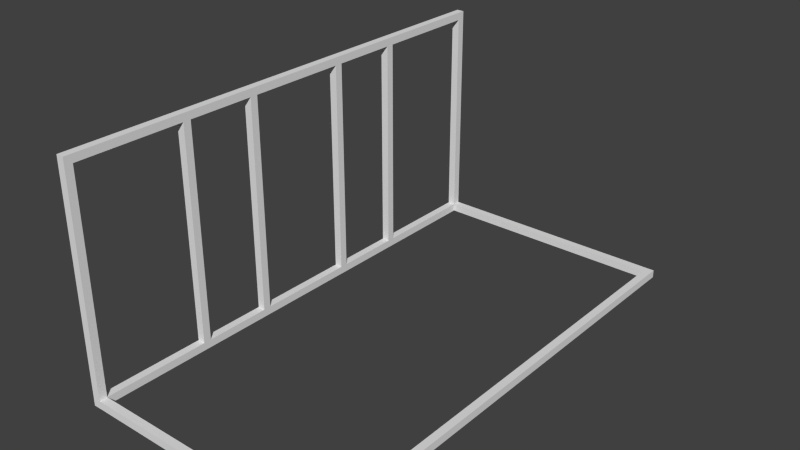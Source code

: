 # Source: bench_lattice.blend  (saved by Blender 2.62.0; exported with 4.5.12 LTS)
import bpy
from mathutils import Matrix  # noqa: F401  (used for matrix-valued properties, if any)

bpy.ops.wm.read_factory_settings(use_empty=True)
scene = bpy.context.scene
scene.name = 'Scene'

# ---- collections
col_collection_1 = bpy.data.collections.new('Collection 1'); scene.collection.children.link(col_collection_1)

# ---- materials (node trees are filled in below, after node groups)
mat_material = bpy.data.materials.new('Material')
mat_material.alpha_threshold = 0.0
mat_material.use_transparent_shadow = False
mat_material.roughness = 0.5
mat_material.line_color = (0.0, 0.0, 0.0, 1.0)

# ---- material node trees

# ---- world
world_world = bpy.data.worlds.new('World'); scene.world = world_world
world_world.color = (0.05088, 0.05088, 0.05088)
world_world.use_sun_shadow = False
world_world.sun_shadow_jitter_overblur = 0.0
world_world.cycles.sampling_method = 'MANUAL'
world_world.cycles.sample_map_resolution = 256

# ---- meshes
me_cube_011 = bpy.data.meshes.new('Cube.011')
me_cube_011.from_pydata([(0.02, -0.02, -0.02), (0.02, -1.12, -0.02), (-0.02, -1.12, -0.02), (-0.02, -0.02, -0.02), (0.02, -0.02, 0.02), (0.02, -1.12, 0.02), (-0.02, -1.12, 0.02), (-0.02, -0.02, 0.02)], [], [(0, 1, 2, 3), (4, 7, 6, 5), (0, 4, 5, 1), (1, 5, 6, 2), (2, 6, 7, 3), (4, 0, 3, 7)])
me_cube_011.materials.append(mat_material)
me_cube_011.use_remesh_preserve_volume = False
me_cube_011.use_remesh_preserve_attributes = False
me_cube_011.use_mirror_vertex_groups = False
me_cube_011.update()
me_cube_010 = bpy.data.meshes.new('Cube.010')
me_cube_010.from_pydata([(0.02, -0.02, -0.02), (0.02, -1.12, -0.02), (-0.02, -1.12, -0.02), (-0.02, -0.02, -0.02), (0.02, -0.02, 0.02), (0.02, -1.12, 0.02), (-0.02, -1.12, 0.02), (-0.02, -0.02, 0.02)], [], [(0, 1, 2, 3), (4, 7, 6, 5), (0, 4, 5, 1), (1, 5, 6, 2), (2, 6, 7, 3), (4, 0, 3, 7)])
me_cube_010.materials.append(mat_material)
me_cube_010.use_remesh_preserve_volume = False
me_cube_010.use_remesh_preserve_attributes = False
me_cube_010.use_mirror_vertex_groups = False
me_cube_010.update()
me_cube_009 = bpy.data.meshes.new('Cube.009')
me_cube_009.from_pydata([(0.02, -0.02, -0.02), (0.02, -1.12, -0.02), (-0.02, -1.12, -0.02), (-0.02, -0.02, -0.02), (0.02, -0.02, 0.02), (0.02, -1.12, 0.02), (-0.02, -1.12, 0.02), (-0.02, -0.02, 0.02)], [], [(0, 1, 2, 3), (4, 7, 6, 5), (0, 4, 5, 1), (1, 5, 6, 2), (2, 6, 7, 3), (4, 0, 3, 7)])
me_cube_009.materials.append(mat_material)
me_cube_009.use_remesh_preserve_volume = False
me_cube_009.use_remesh_preserve_attributes = False
me_cube_009.use_mirror_vertex_groups = False
me_cube_009.update()
me_cube_008 = bpy.data.meshes.new('Cube.008')
me_cube_008.from_pydata([(0.02, -0.02, -0.02), (0.02, -1.12, -0.02), (-0.02, -1.12, -0.02), (-0.02, -0.02, -0.02), (0.02, -0.02, 0.02), (0.02, -1.12, 0.02), (-0.02, -1.12, 0.02), (-0.02, -0.02, 0.02)], [], [(0, 1, 2, 3), (4, 7, 6, 5), (0, 4, 5, 1), (1, 5, 6, 2), (2, 6, 7, 3), (4, 0, 3, 7)])
me_cube_008.materials.append(mat_material)
me_cube_008.use_remesh_preserve_volume = False
me_cube_008.use_remesh_preserve_attributes = False
me_cube_008.use_mirror_vertex_groups = False
me_cube_008.update()
me_cube_007 = bpy.data.meshes.new('Cube.007')
me_cube_007.from_pydata([(0.02, 0.11, -0.02), (0.02, -1.12, -0.02), (-0.02, -1.12, -0.02), (-0.02, 0.11, -0.02), (0.02, 0.11, 0.02), (0.02, -1.12, 0.02), (-0.02, -1.12, 0.02), (-0.02, 0.11, 0.02)], [], [(0, 1, 2, 3), (4, 7, 6, 5), (0, 4, 5, 1), (1, 5, 6, 2), (2, 6, 7, 3), (4, 0, 3, 7)])
me_cube_007.materials.append(mat_material)
me_cube_007.use_remesh_preserve_volume = False
me_cube_007.use_remesh_preserve_attributes = False
me_cube_007.use_mirror_vertex_groups = False
me_cube_007.update()
me_cube_006 = bpy.data.meshes.new('Cube.006')
me_cube_006.from_pydata([(0.02, 0.11, -0.02), (0.02, -1.12, -0.02), (-0.02, -1.12, -0.02), (-0.02, 0.11, -0.02), (0.02, 0.11, 0.02), (0.02, -1.12, 0.02), (-0.02, -1.12, 0.02), (-0.02, 0.11, 0.02)], [], [(0, 1, 2, 3), (4, 7, 6, 5), (0, 4, 5, 1), (1, 5, 6, 2), (2, 6, 7, 3), (4, 0, 3, 7)])
me_cube_006.materials.append(mat_material)
me_cube_006.use_remesh_preserve_volume = False
me_cube_006.use_remesh_preserve_attributes = False
me_cube_006.use_mirror_vertex_groups = False
me_cube_006.update()
me_cube_005 = bpy.data.meshes.new('Cube.005')
me_cube_005.from_pydata([(0.02, 1.27, -0.02), (0.02, -1.27, -0.02), (-0.02, -1.27, -0.02), (-0.02, 1.27, -0.02), (0.02, 1.27, 0.02), (0.02, -1.27, 0.02), (-0.02, -1.27, 0.02), (-0.02, 1.27, 0.02)], [], [(0, 1, 2, 3), (4, 7, 6, 5), (0, 4, 5, 1), (1, 5, 6, 2), (2, 6, 7, 3), (4, 0, 3, 7)])
me_cube_005.materials.append(mat_material)
me_cube_005.use_remesh_preserve_volume = False
me_cube_005.use_remesh_preserve_attributes = False
me_cube_005.use_mirror_vertex_groups = False
me_cube_005.update()
me_cube_004 = bpy.data.meshes.new('Cube.004')
me_cube_004.from_pydata([(0.02, -0.02, -0.02), (0.02, -1.12, -0.02), (-0.02, -1.12, -0.02), (-0.02, -0.02, -0.02), (0.02, -0.02, 0.02), (0.02, -1.12, 0.02), (-0.02, -1.12, 0.02), (-0.02, -0.02, 0.02)], [], [(0, 1, 2, 3), (4, 7, 6, 5), (0, 4, 5, 1), (1, 5, 6, 2), (2, 6, 7, 3), (4, 0, 3, 7)])
me_cube_004.materials.append(mat_material)
me_cube_004.use_remesh_preserve_volume = False
me_cube_004.use_remesh_preserve_attributes = False
me_cube_004.use_mirror_vertex_groups = False
me_cube_004.update()
me_cube_003 = bpy.data.meshes.new('Cube.003')
me_cube_003.from_pydata([(0.02, -0.02, -0.02), (0.02, -1.12, -0.02), (-0.02, -1.12, -0.02), (-0.02, -0.02, -0.02), (0.02, -0.02, 0.02), (0.02, -1.12, 0.02), (-0.02, -1.12, 0.02), (-0.02, -0.02, 0.02)], [], [(0, 1, 2, 3), (4, 7, 6, 5), (0, 4, 5, 1), (1, 5, 6, 2), (2, 6, 7, 3), (4, 0, 3, 7)])
me_cube_003.materials.append(mat_material)
me_cube_003.use_remesh_preserve_volume = False
me_cube_003.use_remesh_preserve_attributes = False
me_cube_003.use_mirror_vertex_groups = False
me_cube_003.update()
me_cube_002 = bpy.data.meshes.new('Cube.002')
me_cube_002.from_pydata([(0.02, -0.02, -0.02), (0.02, -1.12, -0.02), (-0.02, -1.12, -0.02), (-0.02, -0.02, -0.02), (0.02, -0.02, 0.02), (0.02, -1.12, 0.02), (-0.02, -1.12, 0.02), (-0.02, -0.02, 0.02)], [], [(0, 1, 2, 3), (4, 7, 6, 5), (0, 4, 5, 1), (1, 5, 6, 2), (2, 6, 7, 3), (4, 0, 3, 7)])
me_cube_002.materials.append(mat_material)
me_cube_002.use_remesh_preserve_volume = False
me_cube_002.use_remesh_preserve_attributes = False
me_cube_002.use_mirror_vertex_groups = False
me_cube_002.update()
me_cube_001 = bpy.data.meshes.new('Cube.001')
me_cube_001.from_pydata([(0.02, 1.27, -0.02), (0.02, -1.27, -0.02), (-0.02, -1.27, -0.02), (-0.02, 1.27, -0.02), (0.02, 1.27, 0.02), (0.02, -1.27, 0.02), (-0.02, -1.27, 0.02), (-0.02, 1.27, 0.02)], [], [(0, 1, 2, 3), (4, 7, 6, 5), (0, 4, 5, 1), (1, 5, 6, 2), (2, 6, 7, 3), (4, 0, 3, 7)])
me_cube_001.materials.append(mat_material)
me_cube_001.use_remesh_preserve_volume = False
me_cube_001.use_remesh_preserve_attributes = False
me_cube_001.use_mirror_vertex_groups = False
me_cube_001.update()
me_cube = bpy.data.meshes.new('Cube')
me_cube.from_pydata([(0.02, 1.27, -0.02), (0.02, -1.27, -0.02), (-0.02, -1.27, -0.02), (-0.02, 1.27, -0.02), (0.02, 1.27, 0.02), (0.02, -1.27, 0.02), (-0.02, -1.27, 0.02), (-0.02, 1.27, 0.02)], [], [(0, 1, 2, 3), (4, 7, 6, 5), (0, 4, 5, 1), (1, 5, 6, 2), (2, 6, 7, 3), (4, 0, 3, 7)])
me_cube.materials.append(mat_material)
me_cube.use_remesh_preserve_volume = False
me_cube.use_remesh_preserve_attributes = False
me_cube.use_mirror_vertex_groups = False
me_cube.update()

# ---- objects
ob_cube_011 = bpy.data.objects.new('Cube.011', me_cube_011)
ob_cube_010 = bpy.data.objects.new('Cube.010', me_cube_010)
ob_cube_009 = bpy.data.objects.new('Cube.009', me_cube_009)
ob_cube_008 = bpy.data.objects.new('Cube.008', me_cube_008)
ob_cube_007 = bpy.data.objects.new('Cube.007', me_cube_007)
ob_cube_006 = bpy.data.objects.new('Cube.006', me_cube_006)
ob_cube_005 = bpy.data.objects.new('Cube.005', me_cube_005)
ob_cube_004 = bpy.data.objects.new('Cube.004', me_cube_004)
ob_cube_003 = bpy.data.objects.new('Cube.003', me_cube_003)
ob_cube_002 = bpy.data.objects.new('Cube.002', me_cube_002)
ob_cube_001 = bpy.data.objects.new('Cube.001', me_cube_001)
ob_cube = bpy.data.objects.new('Cube', me_cube)

# ---- transforms, parenting, visibility, modifiers, constraints
ob_cube_011.location = (0.0, 0.28, 1.14)
ob_cube_011.rotation_euler = (1.571, -0.0, 0.0)
ob_cube_011.lock_rotations_4d = False
ob_cube_011.empty_display_type = 'ARROWS'
ob_cube_011.lineart.crease_threshold = 0.0
ob_cube_010.location = (0.0, 0.66, 1.14)
ob_cube_010.rotation_euler = (1.571, -0.0, 0.0)
ob_cube_010.lock_rotations_4d = False
ob_cube_010.empty_display_type = 'ARROWS'
ob_cube_010.lineart.crease_threshold = 0.0
ob_cube_009.location = (0.0, -0.275, 1.14)
ob_cube_009.rotation_euler = (1.571, -0.0, 0.0)
ob_cube_009.lock_rotations_4d = False
ob_cube_009.empty_display_type = 'ARROWS'
ob_cube_009.lineart.crease_threshold = 0.0
ob_cube_008.location = (0.0, -0.66, 1.14)
ob_cube_008.rotation_euler = (1.571, -0.0, 0.0)
ob_cube_008.lock_rotations_4d = False
ob_cube_008.empty_display_type = 'ARROWS'
ob_cube_008.lineart.crease_threshold = 0.0
ob_cube_007.location = (1.14, 1.25, 0.0)
ob_cube_007.rotation_euler = (1.571, 1.571, 0.0)
ob_cube_007.lock_rotations_4d = False
ob_cube_007.empty_display_type = 'ARROWS'
ob_cube_007.lineart.crease_threshold = 0.0
ob_cube_006.location = (1.14, -1.25, 0.0)
ob_cube_006.rotation_euler = (1.571, 1.571, 0.0)
ob_cube_006.lock_rotations_4d = False
ob_cube_006.empty_display_type = 'ARROWS'
ob_cube_006.lineart.crease_threshold = 0.0
ob_cube_005.location = (1.27, 0.0, 0.0)
ob_cube_005.lock_rotations_4d = False
ob_cube_005.empty_display_type = 'ARROWS'
ob_cube_005.lineart.crease_threshold = 0.0
ob_cube_004.location = (0.0, -1.25, 1.14)
ob_cube_004.rotation_euler = (1.571, -0.0, 0.0)
ob_cube_004.lock_rotations_4d = False
ob_cube_004.empty_display_type = 'ARROWS'
ob_cube_004.lineart.crease_threshold = 0.0
ob_cube_003.location = (0.0, 1.25, 1.14)
ob_cube_003.rotation_euler = (1.571, -0.0, 0.0)
ob_cube_003.lock_rotations_4d = False
ob_cube_003.empty_display_type = 'ARROWS'
ob_cube_003.lineart.crease_threshold = 0.0
ob_cube_002.location = (0.0, 0.0, 1.14)
ob_cube_002.rotation_euler = (1.571, -0.0, 0.0)
ob_cube_002.lock_rotations_4d = False
ob_cube_002.empty_display_type = 'ARROWS'
ob_cube_002.hide_viewport = True
ob_cube_002.hide_select = True
ob_cube_002.hide_render = True
ob_cube_002.lineart.crease_threshold = 0.0
ob_cube_001.location = (0.0, 0.0, 1.14)
ob_cube_001.lock_rotations_4d = False
ob_cube_001.empty_display_type = 'ARROWS'
ob_cube_001.lineart.crease_threshold = 0.0
ob_cube.location = (0.0, 0.0, 0.0)
ob_cube.lock_rotations_4d = False
ob_cube.empty_display_type = 'ARROWS'
ob_cube.lineart.crease_threshold = 0.0

# ---- collection membership
col_collection_1.objects.link(ob_cube_011)
col_collection_1.objects.link(ob_cube_010)
col_collection_1.objects.link(ob_cube_009)
col_collection_1.objects.link(ob_cube_008)
col_collection_1.objects.link(ob_cube_007)
col_collection_1.objects.link(ob_cube_006)
col_collection_1.objects.link(ob_cube_005)
col_collection_1.objects.link(ob_cube_004)
col_collection_1.objects.link(ob_cube_003)
col_collection_1.objects.link(ob_cube_002)
col_collection_1.objects.link(ob_cube_001)
col_collection_1.objects.link(ob_cube)

# ---- scene / render settings (as saved in the file)
scene.frame_start = 1; scene.frame_end = 250; scene.frame_set(0)
scene.render.engine = 'BLENDER_EEVEE_NEXT'
scene.render.image_settings.color_mode = 'RGB'
scene.render.image_settings.compression = 90
scene.render.resolution_percentage = 50
scene.render.dither_intensity = 0.0
scene.render.bake_margin = 2
scene.render.bake_bias = 0.0
scene.cycles.use_denoising = False
scene.cycles.samples = 10
scene.cycles.sampling_pattern = 'TABULATED_SOBOL'
scene.cycles.light_sampling_threshold = 0.0
scene.cycles.use_adaptive_sampling = False
scene.cycles.use_light_tree = False
scene.cycles.blur_glossy = 0.0
scene.cycles.volume_bounces = 1
scene.cycles.pixel_filter_type = 'GAUSSIAN'
scene.cycles.sample_clamp_indirect = 0.0
scene.view_settings.view_transform = 'Standard'
bpy.context.view_layer.update()

# ---- added for rendering (the .blend has no active camera and no usable light): camera, sun
cam_auto = bpy.data.cameras.new('AutoCamera')
cam_auto.lens = 50.0
cam_auto.sensor_width = 36.0
cam_auto.clip_end = 1000.0
ob_auto_camera = bpy.data.objects.new('AutoCamera', cam_auto)
scene.collection.objects.link(ob_auto_camera)
ob_auto_camera.location = (3.49574, -3.43289, 2.85859)
ob_auto_camera.rotation_euler = (1.09748, -7.21219e-08, 0.694738)
scene.camera = ob_auto_camera
light_auto_sun = bpy.data.lights.new('AutoSun', 'SUN')
light_auto_sun.energy = 3.0
light_auto_sun.angle = 0.0523599
ob_auto_sun = bpy.data.objects.new('AutoSun', light_auto_sun)
scene.collection.objects.link(ob_auto_sun)
ob_auto_sun.rotation_euler = (0.872665, 0.174533, 0.523599)
bpy.context.view_layer.update()
